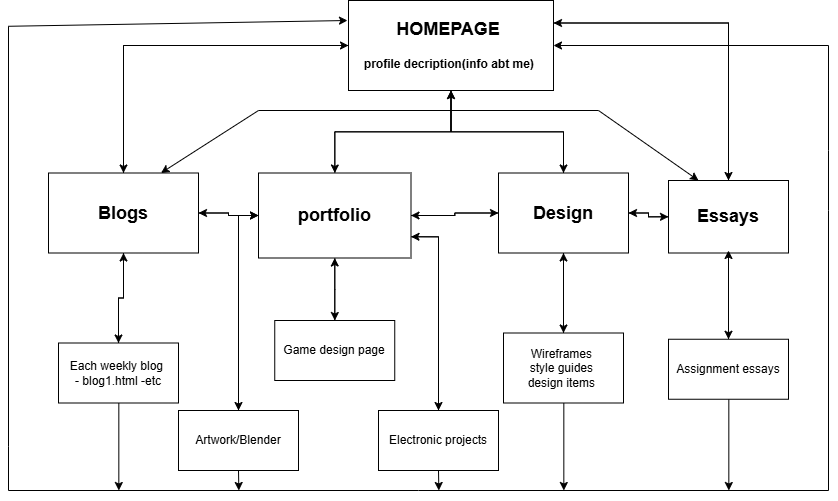

The diagram above was exported from draw.io. Its source (the exported page's mxGraphModel, read from the mxfile embedded in the PNG):
<mxGraphModel dx="1943" dy="885" grid="1" gridSize="10" guides="1" tooltips="1" connect="1" arrows="1" fold="1" page="1" pageScale="1" pageWidth="850" pageHeight="1100" math="0" shadow="0">
  <root>
    <mxCell id="0" />
    <mxCell id="1" parent="0" />
    <mxCell id="VBj-miqbtJvdT_fmzWlh-5" value="" style="edgeStyle=orthogonalEdgeStyle;rounded=0;orthogonalLoop=1;jettySize=auto;html=1;" edge="1" parent="1" source="VBj-miqbtJvdT_fmzWlh-1" target="VBj-miqbtJvdT_fmzWlh-4">
      <mxGeometry relative="1" as="geometry" />
    </mxCell>
    <mxCell id="VBj-miqbtJvdT_fmzWlh-8" value="" style="edgeStyle=orthogonalEdgeStyle;rounded=0;orthogonalLoop=1;jettySize=auto;html=1;" edge="1" parent="1" source="VBj-miqbtJvdT_fmzWlh-1" target="VBj-miqbtJvdT_fmzWlh-7">
      <mxGeometry relative="1" as="geometry" />
    </mxCell>
    <mxCell id="VBj-miqbtJvdT_fmzWlh-10" value="" style="edgeStyle=orthogonalEdgeStyle;rounded=0;orthogonalLoop=1;jettySize=auto;html=1;" edge="1" parent="1" source="VBj-miqbtJvdT_fmzWlh-1" target="VBj-miqbtJvdT_fmzWlh-9">
      <mxGeometry relative="1" as="geometry" />
    </mxCell>
    <mxCell id="VBj-miqbtJvdT_fmzWlh-11" style="edgeStyle=orthogonalEdgeStyle;rounded=0;orthogonalLoop=1;jettySize=auto;html=1;exitX=1;exitY=0.25;exitDx=0;exitDy=0;entryX=0.5;entryY=0;entryDx=0;entryDy=0;" edge="1" parent="1" source="VBj-miqbtJvdT_fmzWlh-1" target="VBj-miqbtJvdT_fmzWlh-12">
      <mxGeometry relative="1" as="geometry">
        <mxPoint x="780" y="300" as="targetPoint" />
        <Array as="points">
          <mxPoint x="720" y="132" />
        </Array>
      </mxGeometry>
    </mxCell>
    <mxCell id="VBj-miqbtJvdT_fmzWlh-1" value="&lt;h2&gt;HOMEPAGE&amp;nbsp;&lt;/h2&gt;&lt;h4&gt;profile decription(info abt me)&amp;nbsp;&lt;/h4&gt;" style="rounded=0;whiteSpace=wrap;html=1;" vertex="1" parent="1">
      <mxGeometry x="340" y="110" width="205" height="90" as="geometry" />
    </mxCell>
    <mxCell id="VBj-miqbtJvdT_fmzWlh-18" value="" style="edgeStyle=orthogonalEdgeStyle;rounded=0;orthogonalLoop=1;jettySize=auto;html=1;" edge="1" parent="1" source="VBj-miqbtJvdT_fmzWlh-4" target="VBj-miqbtJvdT_fmzWlh-17">
      <mxGeometry relative="1" as="geometry" />
    </mxCell>
    <mxCell id="VBj-miqbtJvdT_fmzWlh-20" style="edgeStyle=orthogonalEdgeStyle;rounded=0;orthogonalLoop=1;jettySize=auto;html=1;exitX=1;exitY=0.75;exitDx=0;exitDy=0;entryX=0.5;entryY=0;entryDx=0;entryDy=0;" edge="1" parent="1" source="VBj-miqbtJvdT_fmzWlh-4" target="VBj-miqbtJvdT_fmzWlh-23">
      <mxGeometry relative="1" as="geometry">
        <mxPoint x="430" y="510" as="targetPoint" />
      </mxGeometry>
    </mxCell>
    <mxCell id="VBj-miqbtJvdT_fmzWlh-21" style="edgeStyle=orthogonalEdgeStyle;rounded=0;orthogonalLoop=1;jettySize=auto;html=1;exitX=0;exitY=0.5;exitDx=0;exitDy=0;entryX=0.5;entryY=0;entryDx=0;entryDy=0;" edge="1" parent="1" source="VBj-miqbtJvdT_fmzWlh-4" target="VBj-miqbtJvdT_fmzWlh-22">
      <mxGeometry relative="1" as="geometry">
        <mxPoint x="220" y="450" as="targetPoint" />
        <Array as="points">
          <mxPoint x="230" y="325" />
        </Array>
      </mxGeometry>
    </mxCell>
    <mxCell id="VBj-miqbtJvdT_fmzWlh-35" style="edgeStyle=orthogonalEdgeStyle;rounded=0;orthogonalLoop=1;jettySize=auto;html=1;entryX=0.5;entryY=1;entryDx=0;entryDy=0;" edge="1" parent="1" source="VBj-miqbtJvdT_fmzWlh-4" target="VBj-miqbtJvdT_fmzWlh-1">
      <mxGeometry relative="1" as="geometry" />
    </mxCell>
    <mxCell id="VBj-miqbtJvdT_fmzWlh-38" value="" style="edgeStyle=orthogonalEdgeStyle;rounded=0;orthogonalLoop=1;jettySize=auto;html=1;" edge="1" parent="1" source="VBj-miqbtJvdT_fmzWlh-4" target="VBj-miqbtJvdT_fmzWlh-9">
      <mxGeometry relative="1" as="geometry" />
    </mxCell>
    <mxCell id="VBj-miqbtJvdT_fmzWlh-41" style="edgeStyle=orthogonalEdgeStyle;rounded=0;orthogonalLoop=1;jettySize=auto;html=1;exitX=0;exitY=0.5;exitDx=0;exitDy=0;entryX=1;entryY=0.5;entryDx=0;entryDy=0;" edge="1" parent="1" source="VBj-miqbtJvdT_fmzWlh-4" target="VBj-miqbtJvdT_fmzWlh-7">
      <mxGeometry relative="1" as="geometry" />
    </mxCell>
    <mxCell id="VBj-miqbtJvdT_fmzWlh-4" value="&lt;h2&gt;portfolio&lt;/h2&gt;" style="whiteSpace=wrap;html=1;rounded=0;" vertex="1" parent="1">
      <mxGeometry x="250" y="282.5" width="152.5" height="85" as="geometry" />
    </mxCell>
    <mxCell id="VBj-miqbtJvdT_fmzWlh-16" value="" style="edgeStyle=orthogonalEdgeStyle;rounded=0;orthogonalLoop=1;jettySize=auto;html=1;" edge="1" parent="1" source="VBj-miqbtJvdT_fmzWlh-7" target="VBj-miqbtJvdT_fmzWlh-15">
      <mxGeometry relative="1" as="geometry" />
    </mxCell>
    <mxCell id="VBj-miqbtJvdT_fmzWlh-37" value="" style="edgeStyle=orthogonalEdgeStyle;rounded=0;orthogonalLoop=1;jettySize=auto;html=1;" edge="1" parent="1" source="VBj-miqbtJvdT_fmzWlh-7" target="VBj-miqbtJvdT_fmzWlh-4">
      <mxGeometry relative="1" as="geometry" />
    </mxCell>
    <mxCell id="VBj-miqbtJvdT_fmzWlh-61" style="edgeStyle=elbowEdgeStyle;rounded=0;orthogonalLoop=1;jettySize=auto;html=1;entryX=0;entryY=0.5;entryDx=0;entryDy=0;" edge="1" parent="1" source="VBj-miqbtJvdT_fmzWlh-7" target="VBj-miqbtJvdT_fmzWlh-1">
      <mxGeometry relative="1" as="geometry">
        <Array as="points">
          <mxPoint x="115" y="210" />
        </Array>
      </mxGeometry>
    </mxCell>
    <mxCell id="VBj-miqbtJvdT_fmzWlh-7" value="&lt;h2&gt;Blogs&lt;/h2&gt;" style="whiteSpace=wrap;html=1;rounded=0;" vertex="1" parent="1">
      <mxGeometry x="40" y="282.5" width="150" height="80" as="geometry" />
    </mxCell>
    <mxCell id="VBj-miqbtJvdT_fmzWlh-28" value="" style="edgeStyle=orthogonalEdgeStyle;rounded=0;orthogonalLoop=1;jettySize=auto;html=1;" edge="1" parent="1" source="VBj-miqbtJvdT_fmzWlh-9" target="VBj-miqbtJvdT_fmzWlh-27">
      <mxGeometry relative="1" as="geometry" />
    </mxCell>
    <mxCell id="VBj-miqbtJvdT_fmzWlh-34" style="edgeStyle=orthogonalEdgeStyle;rounded=0;orthogonalLoop=1;jettySize=auto;html=1;entryX=0.5;entryY=1;entryDx=0;entryDy=0;" edge="1" parent="1" source="VBj-miqbtJvdT_fmzWlh-9" target="VBj-miqbtJvdT_fmzWlh-1">
      <mxGeometry relative="1" as="geometry" />
    </mxCell>
    <mxCell id="VBj-miqbtJvdT_fmzWlh-39" value="" style="edgeStyle=orthogonalEdgeStyle;rounded=0;orthogonalLoop=1;jettySize=auto;html=1;" edge="1" parent="1" source="VBj-miqbtJvdT_fmzWlh-9" target="VBj-miqbtJvdT_fmzWlh-12">
      <mxGeometry relative="1" as="geometry" />
    </mxCell>
    <mxCell id="VBj-miqbtJvdT_fmzWlh-40" style="edgeStyle=orthogonalEdgeStyle;rounded=0;orthogonalLoop=1;jettySize=auto;html=1;exitX=0;exitY=0.5;exitDx=0;exitDy=0;entryX=1;entryY=0.5;entryDx=0;entryDy=0;" edge="1" parent="1" source="VBj-miqbtJvdT_fmzWlh-9" target="VBj-miqbtJvdT_fmzWlh-4">
      <mxGeometry relative="1" as="geometry" />
    </mxCell>
    <mxCell id="VBj-miqbtJvdT_fmzWlh-9" value="&lt;h2&gt;Design&lt;/h2&gt;" style="whiteSpace=wrap;html=1;rounded=0;" vertex="1" parent="1">
      <mxGeometry x="490" y="282.5" width="130" height="80" as="geometry" />
    </mxCell>
    <mxCell id="VBj-miqbtJvdT_fmzWlh-30" value="" style="edgeStyle=orthogonalEdgeStyle;rounded=0;orthogonalLoop=1;jettySize=auto;html=1;" edge="1" parent="1" source="VBj-miqbtJvdT_fmzWlh-12" target="VBj-miqbtJvdT_fmzWlh-29">
      <mxGeometry relative="1" as="geometry" />
    </mxCell>
    <mxCell id="VBj-miqbtJvdT_fmzWlh-33" style="edgeStyle=orthogonalEdgeStyle;rounded=0;orthogonalLoop=1;jettySize=auto;html=1;exitX=0.5;exitY=0;exitDx=0;exitDy=0;entryX=1;entryY=0.25;entryDx=0;entryDy=0;" edge="1" parent="1" source="VBj-miqbtJvdT_fmzWlh-12" target="VBj-miqbtJvdT_fmzWlh-1">
      <mxGeometry relative="1" as="geometry" />
    </mxCell>
    <mxCell id="VBj-miqbtJvdT_fmzWlh-42" style="edgeStyle=orthogonalEdgeStyle;rounded=0;orthogonalLoop=1;jettySize=auto;html=1;exitX=0;exitY=0.5;exitDx=0;exitDy=0;entryX=1;entryY=0.5;entryDx=0;entryDy=0;" edge="1" parent="1" source="VBj-miqbtJvdT_fmzWlh-12" target="VBj-miqbtJvdT_fmzWlh-9">
      <mxGeometry relative="1" as="geometry" />
    </mxCell>
    <mxCell id="VBj-miqbtJvdT_fmzWlh-12" value="&lt;h2&gt;Essays&lt;/h2&gt;" style="rounded=0;whiteSpace=wrap;html=1;" vertex="1" parent="1">
      <mxGeometry x="660" y="290" width="120" height="72.5" as="geometry" />
    </mxCell>
    <mxCell id="VBj-miqbtJvdT_fmzWlh-36" style="edgeStyle=orthogonalEdgeStyle;rounded=0;orthogonalLoop=1;jettySize=auto;html=1;" edge="1" parent="1" source="VBj-miqbtJvdT_fmzWlh-15" target="VBj-miqbtJvdT_fmzWlh-7">
      <mxGeometry relative="1" as="geometry" />
    </mxCell>
    <mxCell id="VBj-miqbtJvdT_fmzWlh-52" style="edgeStyle=elbowEdgeStyle;rounded=0;orthogonalLoop=1;jettySize=auto;html=1;" edge="1" parent="1" source="VBj-miqbtJvdT_fmzWlh-15">
      <mxGeometry relative="1" as="geometry">
        <mxPoint x="110" y="600" as="targetPoint" />
      </mxGeometry>
    </mxCell>
    <mxCell id="VBj-miqbtJvdT_fmzWlh-15" value="Each weekly blog&amp;nbsp;&lt;div&gt;- blog1.html -etc&lt;/div&gt;" style="whiteSpace=wrap;html=1;rounded=0;" vertex="1" parent="1">
      <mxGeometry x="50" y="452.5" width="120" height="60" as="geometry" />
    </mxCell>
    <mxCell id="VBj-miqbtJvdT_fmzWlh-26" style="edgeStyle=orthogonalEdgeStyle;rounded=0;orthogonalLoop=1;jettySize=auto;html=1;entryX=0.5;entryY=1;entryDx=0;entryDy=0;" edge="1" parent="1" source="VBj-miqbtJvdT_fmzWlh-17" target="VBj-miqbtJvdT_fmzWlh-4">
      <mxGeometry relative="1" as="geometry">
        <mxPoint x="320" y="390" as="targetPoint" />
      </mxGeometry>
    </mxCell>
    <mxCell id="VBj-miqbtJvdT_fmzWlh-17" value="Game design page" style="whiteSpace=wrap;html=1;rounded=0;" vertex="1" parent="1">
      <mxGeometry x="266.25" y="430" width="120" height="60" as="geometry" />
    </mxCell>
    <mxCell id="VBj-miqbtJvdT_fmzWlh-24" style="edgeStyle=orthogonalEdgeStyle;rounded=0;orthogonalLoop=1;jettySize=auto;html=1;entryX=0;entryY=0.5;entryDx=0;entryDy=0;" edge="1" parent="1" source="VBj-miqbtJvdT_fmzWlh-22" target="VBj-miqbtJvdT_fmzWlh-4">
      <mxGeometry relative="1" as="geometry" />
    </mxCell>
    <mxCell id="VBj-miqbtJvdT_fmzWlh-53" style="edgeStyle=elbowEdgeStyle;rounded=0;orthogonalLoop=1;jettySize=auto;html=1;exitX=0.5;exitY=1;exitDx=0;exitDy=0;" edge="1" parent="1" source="VBj-miqbtJvdT_fmzWlh-22">
      <mxGeometry relative="1" as="geometry">
        <mxPoint x="229.5" y="600" as="targetPoint" />
      </mxGeometry>
    </mxCell>
    <mxCell id="VBj-miqbtJvdT_fmzWlh-22" value="Artwork/Blender" style="rounded=0;whiteSpace=wrap;html=1;" vertex="1" parent="1">
      <mxGeometry x="170" y="520" width="120" height="60" as="geometry" />
    </mxCell>
    <mxCell id="VBj-miqbtJvdT_fmzWlh-25" style="edgeStyle=orthogonalEdgeStyle;rounded=0;orthogonalLoop=1;jettySize=auto;html=1;entryX=1;entryY=0.75;entryDx=0;entryDy=0;" edge="1" parent="1" source="VBj-miqbtJvdT_fmzWlh-23" target="VBj-miqbtJvdT_fmzWlh-4">
      <mxGeometry relative="1" as="geometry">
        <mxPoint x="430" y="470" as="targetPoint" />
      </mxGeometry>
    </mxCell>
    <mxCell id="VBj-miqbtJvdT_fmzWlh-54" style="edgeStyle=elbowEdgeStyle;rounded=0;orthogonalLoop=1;jettySize=auto;html=1;exitX=0.5;exitY=1;exitDx=0;exitDy=0;" edge="1" parent="1" source="VBj-miqbtJvdT_fmzWlh-23">
      <mxGeometry relative="1" as="geometry">
        <mxPoint x="429.5" y="600" as="targetPoint" />
      </mxGeometry>
    </mxCell>
    <mxCell id="VBj-miqbtJvdT_fmzWlh-23" value="Electronic projects" style="rounded=0;whiteSpace=wrap;html=1;" vertex="1" parent="1">
      <mxGeometry x="370" y="520" width="120" height="60" as="geometry" />
    </mxCell>
    <mxCell id="VBj-miqbtJvdT_fmzWlh-31" style="edgeStyle=orthogonalEdgeStyle;rounded=0;orthogonalLoop=1;jettySize=auto;html=1;entryX=0.5;entryY=1;entryDx=0;entryDy=0;" edge="1" parent="1" source="VBj-miqbtJvdT_fmzWlh-27" target="VBj-miqbtJvdT_fmzWlh-9">
      <mxGeometry relative="1" as="geometry" />
    </mxCell>
    <mxCell id="VBj-miqbtJvdT_fmzWlh-55" style="edgeStyle=elbowEdgeStyle;rounded=0;orthogonalLoop=1;jettySize=auto;html=1;" edge="1" parent="1" source="VBj-miqbtJvdT_fmzWlh-27">
      <mxGeometry relative="1" as="geometry">
        <mxPoint x="555" y="600" as="targetPoint" />
      </mxGeometry>
    </mxCell>
    <mxCell id="VBj-miqbtJvdT_fmzWlh-27" value="Wireframes&amp;nbsp;&lt;div&gt;style guides&amp;nbsp;&lt;/div&gt;&lt;div&gt;design items&amp;nbsp;&lt;/div&gt;" style="whiteSpace=wrap;html=1;rounded=0;" vertex="1" parent="1">
      <mxGeometry x="495" y="442.5" width="120" height="70" as="geometry" />
    </mxCell>
    <mxCell id="VBj-miqbtJvdT_fmzWlh-32" style="edgeStyle=orthogonalEdgeStyle;rounded=0;orthogonalLoop=1;jettySize=auto;html=1;" edge="1" parent="1" source="VBj-miqbtJvdT_fmzWlh-29">
      <mxGeometry relative="1" as="geometry">
        <mxPoint x="720" y="360" as="targetPoint" />
      </mxGeometry>
    </mxCell>
    <mxCell id="VBj-miqbtJvdT_fmzWlh-56" style="edgeStyle=elbowEdgeStyle;rounded=0;orthogonalLoop=1;jettySize=auto;html=1;" edge="1" parent="1" source="VBj-miqbtJvdT_fmzWlh-29">
      <mxGeometry relative="1" as="geometry">
        <mxPoint x="720" y="600" as="targetPoint" />
      </mxGeometry>
    </mxCell>
    <mxCell id="VBj-miqbtJvdT_fmzWlh-29" value="Assignment essays" style="whiteSpace=wrap;html=1;rounded=0;" vertex="1" parent="1">
      <mxGeometry x="660" y="448.75" width="120" height="60" as="geometry" />
    </mxCell>
    <mxCell id="VBj-miqbtJvdT_fmzWlh-51" value="" style="endArrow=classic;startArrow=classic;html=1;rounded=0;exitX=-0.005;exitY=0.158;exitDx=0;exitDy=0;exitPerimeter=0;entryX=1;entryY=0.5;entryDx=0;entryDy=0;" edge="1" parent="1" target="VBj-miqbtJvdT_fmzWlh-1">
      <mxGeometry width="50" height="50" relative="1" as="geometry">
        <mxPoint x="338.9749999999999" y="130.00000000000003" as="sourcePoint" />
        <mxPoint x="845" y="150" as="targetPoint" />
        <Array as="points">
          <mxPoint y="135.78" />
          <mxPoint y="555.78" />
          <mxPoint y="600" />
          <mxPoint x="410" y="600" />
          <mxPoint x="820" y="600" />
          <mxPoint x="820" y="320" />
          <mxPoint x="820" y="260" />
          <mxPoint x="820" y="155" />
        </Array>
      </mxGeometry>
    </mxCell>
    <mxCell id="VBj-miqbtJvdT_fmzWlh-59" value="" style="endArrow=classic;startArrow=classic;html=1;rounded=0;exitX=0.75;exitY=0;exitDx=0;exitDy=0;entryX=0.25;entryY=0;entryDx=0;entryDy=0;" edge="1" parent="1" source="VBj-miqbtJvdT_fmzWlh-7" target="VBj-miqbtJvdT_fmzWlh-12">
      <mxGeometry width="50" height="50" relative="1" as="geometry">
        <mxPoint x="350" y="380" as="sourcePoint" />
        <mxPoint x="680" y="220" as="targetPoint" />
        <Array as="points">
          <mxPoint x="250" y="220" />
          <mxPoint x="590" y="220" />
        </Array>
      </mxGeometry>
    </mxCell>
  </root>
</mxGraphModel>